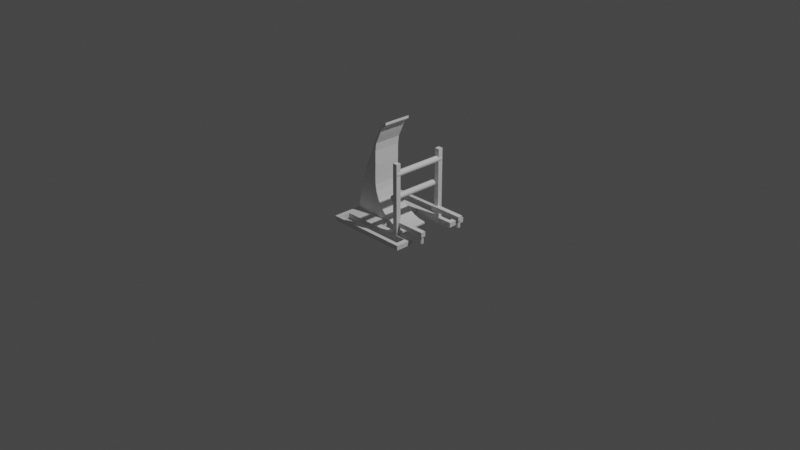 # Source: chassis.blend  (saved by Blender 2.83.19; exported with 4.5.12 LTS)
import bpy
from mathutils import Matrix  # noqa: F401  (used for matrix-valued properties, if any)

bpy.ops.wm.read_factory_settings(use_empty=True)
scene = bpy.context.scene
scene.name = 'Scene'

# ---- collections
col_collection = bpy.data.collections.new('Collection'); scene.collection.children.link(col_collection)

# ---- world
world_world = bpy.data.worlds.new('World'); scene.world = world_world
world_world.use_nodes = True; world_world.node_tree.nodes.clear()
_N = world_world.node_tree.nodes; _L = world_world.node_tree.links
n0 = _N.new('ShaderNodeOutputWorld'); n0.name = 'World Output'; n0.location = (300, 300)
n1 = _N.new('ShaderNodeBackground'); n1.name = 'Background'; n1.location = (10, 300)
n1.inputs[0].default_value = (0.05088, 0.05088, 0.05088, 1.0)
_L.new(n1.outputs[0], n0.inputs[0])
n0.is_active_output = True
world_world.color = (0.05088, 0.05088, 0.05088)
world_world.use_sun_shadow = False
world_world.sun_shadow_jitter_overblur = 0.0

# ---- cameras
cam_camera = bpy.data.cameras.new('Camera')
cam_camera.clip_end = 100.0
cam_camera.ortho_scale = 7.314

# ---- lights
light_light = bpy.data.lights.new('Light', 'POINT')
light_light.transmission_factor = 0.0
light_light.energy = 1000.0
light_light.shadow_soft_size = 0.1
light_light.shadow_maximum_resolution = 0.006
light_light.use_absolute_resolution = True

# ---- meshes
me_cylinder = bpy.data.meshes.new('Cylinder')
me_cylinder.from_pydata([(-0.8008, 1.556, -1.0), (-0.8008, 1.556, 1.0), (-3.258e-07, -1.0, -1.0), (-3.258e-07, -1.0, 1.0), (-0.1951, -0.9808, -1.0), (-0.1951, -0.9808, 1.0), (-0.3827, -0.9378, -1.0), (-0.3827, -0.9378, 1.0), (-0.5556, -0.8745, -1.0), (-0.5556, -0.8745, 1.0), (-0.7324, -0.8651, -1.0), (-0.7324, -0.8651, 1.0), (-0.8653, -0.8617, -1.0), (-0.8653, -0.8617, 1.0), (-1.297, -0.9436, -1.0), (-1.297, -0.9436, 1.0), (-1.696, -0.862, -1.0), (-1.696, -0.862, 1.0), (-1.532, -0.2326, -1.0), (-1.532, -0.2326, 1.0), (-1.446, 0.1128, -1.0), (-1.446, 0.1128, 1.0), (-1.335, 0.424, -1.0), (-1.335, 0.424, 1.0), (-1.255, 0.5998, -1.0), (-1.255, 0.5998, 1.0), (-1.19, 0.7385, -1.0), (-1.19, 0.7385, 1.0), (-1.13, 0.8878, -1.0), (-1.13, 0.8878, 1.0), (-1.009, 1.149, -1.0), (-1.009, 1.149, 1.0), (-0.894, 1.375, -1.0), (-0.894, 1.375, 1.0), (-1.006, 0.3661, 1.0), (-1.006, 0.3661, -1.0), (-0.9997, 0.5187, 1.0), (-0.9997, 0.5187, -1.0), (-1.009, 0.1647, 1.0), (-1.009, 0.1647, -1.0), (-0.3566, -0.8609, 1.0), (-0.3566, -0.8609, -1.0), (-1.005, 9.594e-07, 1.0), (-1.005, 9.594e-07, -1.0), (-0.9633, 1.097, 1.0), (-0.9633, 1.097, -1.0), (-0.5177, -0.7748, 1.0), (-0.5177, -0.7748, -1.0), (-1.0, 0.6605, 1.0), (-1.0, 0.6605, -1.0), (-0.9944, 0.8905, 1.0), (-0.9944, 0.8905, -1.0), (-3.036e-07, -0.9319, 1.0), (-3.036e-07, -0.9319, -1.0), (-0.7609, 1.518, 1.0), (-0.7609, 1.518, -1.0), (-0.9022, -0.3631, 1.0), (-0.9022, -0.3631, -1.0), (-0.8087, -0.5257, 1.0), (-0.8087, -0.5257, -1.0), (-0.9739, -0.1715, 1.0), (-0.9739, -0.1715, -1.0), (-0.6842, -0.6683, 1.0), (-0.6842, -0.6683, -1.0), (-0.1818, -0.914, 1.0), (-0.1818, -0.914, -1.0), (-0.8536, 1.316, 1.0), (-0.8536, 1.316, -1.0), (0.02375, -0.9845, -0.2379), (0.02375, -0.9845, 1.0), (0.02375, -0.9427, 1.0), (0.02375, -0.9427, 0.7387), (-0.6031, 1.721, 1.0), (0.02375, -0.9845, -1.0), (-0.6031, 1.721, -1.0), (-0.6031, 1.653, 1.0), (-0.6031, 1.653, -1.0), (0.02375, -0.9427, -1.0), (-1.724, -0.971, 3.0), (-1.724, -0.846, 3.0), (-1.724, -0.971, -3.0), (-1.724, -0.846, -3.0), (0.6651, -0.971, 3.0), (0.6651, -0.846, 3.0), (0.6651, -0.971, -3.0), (0.6651, -0.846, -3.0), (-1.592, -0.846, -2.723), (-1.592, -0.971, -2.723), (0.5324, -0.846, -2.723), (0.5324, -0.971, -2.723), (0.5324, -0.846, -2.056), (0.5324, -0.971, -2.056), (-1.592, -0.846, -2.056), (-1.592, -0.971, -2.056), (-1.592, -0.846, 2.056), (-1.592, -0.971, 2.056), (0.5324, -0.846, 2.056), (0.5324, -0.971, 2.056), (0.5324, -0.846, 2.723), (0.5324, -0.971, 2.723), (-1.592, -0.846, 2.723), (-1.592, -0.971, 2.723), (0.6651, -0.971, -1.667), (0.6651, -0.846, -1.667), (-0.5546, -0.846, -1.667), (-0.5546, -0.971, -1.667), (-0.5546, -0.846, 1.667), (-0.5546, -0.971, 1.667), (0.6651, -0.971, 1.667), (0.6651, -0.846, 1.667), (0.164, 0.8066, -1.969), (0.164, 0.8066, 1.969), (0.1804, 0.8051, -1.969), (0.1804, 0.8051, 1.969), (0.196, 0.8006, -1.969), (0.196, 0.8006, 1.969), (0.2105, 0.7933, -1.969), (0.2105, 0.7933, 1.969), (0.2232, 0.7835, -1.969), (0.2232, 0.7835, 1.969), (0.2336, 0.7716, -1.969), (0.2336, 0.7716, 1.969), (0.2413, 0.758, -1.969), (0.2413, 0.758, 1.969), (0.2461, 0.7432, -1.969), (0.2461, 0.7432, 1.969), (0.2477, 0.7278, -1.969), (0.2477, 0.7278, 1.969), (0.2461, 0.7125, -1.969), (0.2461, 0.7125, 1.969), (0.2413, 0.6977, -1.969), (0.2413, 0.6977, 1.969), (0.2336, 0.6841, -1.969), (0.2336, 0.6841, 1.969), (0.2232, 0.6722, -1.969), (0.2232, 0.6722, 1.969), (0.2105, 0.6624, -1.969), (0.2105, 0.6624, 1.969), (0.196, 0.6551, -1.969), (0.196, 0.6551, 1.969), (0.1804, 0.6506, -1.969), (0.1804, 0.6506, 1.969), (0.164, 0.6491, -1.969), (0.164, 0.6491, 1.969), (0.1477, 0.6506, -1.969), (0.1477, 0.6506, 1.969), (0.132, 0.6551, -1.969), (0.132, 0.6551, 1.969), (0.1176, 0.6624, -1.969), (0.1176, 0.6624, 1.969), (0.1049, 0.6722, -1.969), (0.1049, 0.6722, 1.969), (0.09451, 0.6841, -1.969), (0.09451, 0.6841, 1.969), (0.08679, 0.6977, -1.969), (0.08679, 0.6977, 1.969), (0.08203, 0.7125, -1.969), (0.08203, 0.7125, 1.969), (0.08042, 0.7278, -1.969), (0.08042, 0.7278, 1.969), (0.08203, 0.7432, -1.969), (0.08203, 0.7432, 1.969), (0.08679, 0.758, -1.969), (0.08679, 0.758, 1.969), (0.09451, 0.7716, -1.969), (0.09451, 0.7716, 1.969), (0.1049, 0.7835, -1.969), (0.1049, 0.7835, 1.969), (0.1176, 0.7933, -1.969), (0.1176, 0.7933, 1.969), (0.132, 0.8006, -1.969), (0.132, 0.8006, 1.969), (0.1477, 0.8051, -1.969), (0.1477, 0.8051, 1.969), (0.1014, -0.9012, -1.693), (0.1014, 0.9995, -1.693), (0.1014, -0.9012, -2.027), (0.1014, 0.9995, -2.027), (0.2341, -0.9012, -1.693), (0.2341, 0.9995, -1.693), (0.2341, -0.9012, -2.027), (0.2341, 0.9995, -2.027), (0.1014, -0.9012, 2.027), (0.1014, 0.9995, 2.027), (0.1014, -0.9012, 1.693), (0.1014, 0.9995, 1.693), (0.2341, -0.9012, 2.027), (0.2341, 0.9995, 2.027), (0.2341, -0.9012, 1.693), (0.2341, 0.9995, 1.693), (0.06798, 0.1561, -1.969), (0.06798, 0.1561, 1.969), (0.08409, 0.1546, -1.969), (0.08409, 0.1546, 1.969), (0.09959, 0.1502, -1.969), (0.09959, 0.1502, 1.969), (0.1139, 0.143, -1.969), (0.1139, 0.143, 1.969), (0.1264, 0.1334, -1.969), (0.1264, 0.1334, 1.969), (0.1367, 0.1216, -1.969), (0.1367, 0.1216, 1.969), (0.1443, 0.1081, -1.969), (0.1443, 0.1081, 1.969), (0.149, 0.09352, -1.969), (0.149, 0.09352, 1.969), (0.1506, 0.07835, -1.969), (0.1506, 0.07835, 1.969), (0.149, 0.06317, -1.969), (0.149, 0.06317, 1.969), (0.1443, 0.04858, -1.969), (0.1443, 0.04858, 1.969), (0.1367, 0.03513, -1.969), (0.1367, 0.03513, 1.969), (0.1264, 0.02335, -1.969), (0.1264, 0.02335, 1.969), (0.1139, 0.01367, -1.969), (0.1139, 0.01367, 1.969), (0.09959, 0.006484, -1.969), (0.09959, 0.006484, 1.969), (0.08409, 0.002058, -1.969), (0.08409, 0.002058, 1.969), (0.06798, 0.0005631, -1.969), (0.06798, 0.0005631, 1.969), (0.05186, 0.002058, -1.969), (0.05186, 0.002058, 1.969), (0.03636, 0.006484, -1.969), (0.03636, 0.006484, 1.969), (0.02208, 0.01367, -1.969), (0.02208, 0.01367, 1.969), (0.009563, 0.02335, -1.969), (0.009563, 0.02335, 1.969), (-0.0007103, 0.03513, -1.969), (-0.0007103, 0.03513, 1.969), (-0.008344, 0.04858, -1.969), (-0.008344, 0.04858, 1.969), (-0.01305, 0.06317, -1.969), (-0.01305, 0.06317, 1.969), (-0.01463, 0.07835, -1.969), (-0.01463, 0.07835, 1.969), (-0.01305, 0.09352, -1.969), (-0.01305, 0.09352, 1.969), (-0.008344, 0.1081, -1.969), (-0.008344, 0.1081, 1.969), (-0.0007102, 0.1216, -1.969), (-0.0007102, 0.1216, 1.969), (0.009563, 0.1334, -1.969), (0.009563, 0.1334, 1.969), (0.02208, 0.143, -1.969), (0.02208, 0.143, 1.969), (0.03636, 0.1502, -1.969), (0.03636, 0.1502, 1.969), (0.05186, 0.1546, -1.969), (0.05186, 0.1546, 1.969), (0.08474, -0.6475, -1.498), (0.08474, -0.5225, -1.498), (0.08474, -0.6475, -1.832), (0.08474, -0.5225, -1.832), (1.057, -0.6475, -1.498), (1.057, -0.5225, -1.498), (1.057, -0.6475, -1.832), (1.057, -0.5225, -1.832), (0.08474, -0.6475, 1.832), (0.08474, -0.5225, 1.832), (0.08474, -0.6475, 1.498), (0.08474, -0.5225, 1.498), (1.057, -0.6475, 1.832), (1.057, -0.5225, 1.832), (1.057, -0.6475, 1.498), (1.057, -0.5225, 1.498), (0.9816, -0.8303, 1.517), (0.9816, -0.6371, 1.517), (0.9931, -0.8303, 1.52), (0.9931, -0.6371, 1.52), (1.004, -0.8303, 1.528), (1.004, -0.6371, 1.528), (1.014, -0.8303, 1.542), (1.014, -0.6371, 1.542), (1.023, -0.8303, 1.56), (1.023, -0.6371, 1.56), (1.031, -0.8303, 1.583), (1.031, -0.6371, 1.583), (1.036, -0.8303, 1.608), (1.036, -0.6371, 1.608), (1.039, -0.8303, 1.636), (1.039, -0.6371, 1.636), (1.04, -0.8303, 1.665), (1.04, -0.6371, 1.665), (1.039, -0.8303, 1.694), (1.039, -0.6371, 1.694), (1.036, -0.8303, 1.721), (1.036, -0.6371, 1.721), (1.031, -0.8303, 1.747), (1.031, -0.6371, 1.747), (1.023, -0.8303, 1.769), (1.023, -0.6371, 1.769), (1.014, -0.8303, 1.788), (1.014, -0.6371, 1.788), (1.004, -0.8303, 1.801), (1.004, -0.6371, 1.801), (0.9931, -0.8303, 1.81), (0.9931, -0.6371, 1.81), (0.9816, -0.8303, 1.813), (0.9816, -0.6371, 1.813), (0.9701, -0.8303, 1.81), (0.9701, -0.6371, 1.81), (0.9591, -0.8303, 1.801), (0.9591, -0.6371, 1.801), (0.9489, -0.8303, 1.788), (0.9489, -0.6371, 1.788), (0.94, -0.8303, 1.769), (0.94, -0.6371, 1.769), (0.9327, -0.8303, 1.747), (0.9327, -0.6371, 1.747), (0.9273, -0.8303, 1.721), (0.9273, -0.6371, 1.721), (0.9239, -0.8303, 1.694), (0.9239, -0.6371, 1.694), (0.9228, -0.8303, 1.665), (0.9228, -0.6371, 1.665), (0.9239, -0.8303, 1.636), (0.9239, -0.6371, 1.636), (0.9273, -0.8303, 1.608), (0.9273, -0.6371, 1.608), (0.9327, -0.8303, 1.583), (0.9327, -0.6371, 1.583), (0.94, -0.8303, 1.56), (0.94, -0.6371, 1.56), (0.9489, -0.8303, 1.542), (0.9489, -0.6371, 1.542), (0.9591, -0.8303, 1.528), (0.9591, -0.6371, 1.528), (0.9701, -0.8303, 1.52), (0.9701, -0.6371, 1.52), (0.9816, -0.8303, -1.813), (0.9816, -0.6371, -1.813), (0.9931, -0.8303, -1.81), (0.9931, -0.6371, -1.81), (1.004, -0.8303, -1.801), (1.004, -0.6371, -1.801), (1.014, -0.8303, -1.788), (1.014, -0.6371, -1.788), (1.023, -0.8303, -1.769), (1.023, -0.6371, -1.769), (1.031, -0.8303, -1.747), (1.031, -0.6371, -1.747), (1.036, -0.8303, -1.721), (1.036, -0.6371, -1.721), (1.039, -0.8303, -1.694), (1.039, -0.6371, -1.694), (1.04, -0.8303, -1.665), (1.04, -0.6371, -1.665), (1.039, -0.8303, -1.636), (1.039, -0.6371, -1.636), (1.036, -0.8303, -1.608), (1.036, -0.6371, -1.608), (1.031, -0.8303, -1.583), (1.031, -0.6371, -1.583), (1.023, -0.8303, -1.56), (1.023, -0.6371, -1.56), (1.014, -0.8303, -1.542), (1.014, -0.6371, -1.542), (1.004, -0.8303, -1.528), (1.004, -0.6371, -1.528), (0.9931, -0.8303, -1.52), (0.9931, -0.6371, -1.52), (0.9816, -0.8303, -1.517), (0.9816, -0.6371, -1.517), (0.9701, -0.8303, -1.52), (0.9701, -0.6371, -1.52), (0.9591, -0.8303, -1.528), (0.9591, -0.6371, -1.528), (0.9489, -0.8303, -1.542), (0.9489, -0.6371, -1.542), (0.94, -0.8303, -1.56), (0.94, -0.6371, -1.56), (0.9327, -0.8303, -1.583), (0.9327, -0.6371, -1.583), (0.9273, -0.8303, -1.608), (0.9273, -0.6371, -1.608), (0.9239, -0.8303, -1.636), (0.9239, -0.6371, -1.636), (0.9228, -0.8303, -1.665), (0.9228, -0.6371, -1.665), (0.9239, -0.8303, -1.694), (0.9239, -0.6371, -1.694), (0.9273, -0.8303, -1.721), (0.9273, -0.6371, -1.721), (0.9327, -0.8303, -1.747), (0.9327, -0.6371, -1.747), (0.94, -0.8303, -1.769), (0.94, -0.6371, -1.769), (0.9489, -0.8303, -1.788), (0.9489, -0.6371, -1.788), (0.9591, -0.8303, -1.801), (0.9591, -0.6371, -1.801), (0.9701, -0.8303, -1.81), (0.9701, -0.6371, -1.81)], [], [(0, 1, 72, 74), (2, 3, 5, 4), (4, 5, 7, 6), (6, 7, 9, 8), (8, 9, 11, 10), (10, 11, 13, 12), (12, 13, 15, 14), (14, 15, 17, 16), (16, 17, 19, 18), (18, 19, 21, 20), (20, 21, 23, 22), (22, 23, 25, 24), (24, 25, 27, 26), (26, 27, 29, 28), (28, 29, 31, 30), (30, 31, 33, 32), (32, 33, 1, 0), (0, 74, 76, 55, 67, 45, 51, 49, 37, 35, 39, 43, 18, 20, 22, 24, 26, 28, 30, 32), (39, 38, 42, 43), (55, 54, 66, 67), (65, 64, 52, 53), (37, 36, 34, 35), (53, 52, 70, 71, 77), (67, 66, 44, 45), (47, 46, 40, 41), (51, 50, 48, 49), (35, 34, 38, 39), (63, 62, 46, 47), (57, 56, 58, 59), (43, 42, 60, 61), (41, 40, 64, 65), (45, 44, 50, 51), (61, 60, 56, 57), (49, 48, 36, 37), (59, 58, 62, 63), (18, 43, 61, 57, 59, 63, 47, 41, 65, 53, 77, 73, 2, 4, 6, 8, 10, 12, 14, 16), (69, 70, 52, 64, 40, 46, 62, 58, 56, 60, 42, 19, 17, 15, 13, 11, 9, 7, 5, 3), (76, 75, 54, 55), (73, 68, 69, 3, 2), (75, 72, 1, 33, 31, 29, 27, 25, 23, 21, 19, 42, 38, 34, 36, 48, 50, 44, 66, 54), (74, 72, 75, 76), (71, 70, 69, 68, 73, 77), (78, 79, 81, 80), (80, 81, 85, 84), (84, 85, 103, 102), (82, 83, 79, 78), (80, 84, 91, 89, 87), (85, 88, 90, 92, 81, 79, 100, 94, 96, 83, 109, 106, 104, 103), (91, 90, 88, 89), (89, 88, 86, 87), (81, 92, 86, 88, 85), (87, 86, 92, 93), (93, 92, 90, 91), (87, 93, 91, 84, 102, 105, 107, 108, 82, 99, 97, 95, 78, 80), (99, 98, 96, 97), (97, 96, 94, 95), (83, 96, 98, 100, 79), (95, 94, 100, 101), (101, 100, 98, 99), (78, 95, 101, 99, 82), (104, 105, 102, 103), (105, 104, 106, 107), (108, 109, 83, 82), (107, 106, 109, 108), (110, 111, 113, 112), (112, 113, 115, 114), (114, 115, 117, 116), (116, 117, 119, 118), (118, 119, 121, 120), (120, 121, 123, 122), (122, 123, 125, 124), (124, 125, 127, 126), (126, 127, 129, 128), (128, 129, 131, 130), (130, 131, 133, 132), (132, 133, 135, 134), (134, 135, 137, 136), (136, 137, 139, 138), (138, 139, 141, 140), (140, 141, 143, 142), (142, 143, 145, 144), (144, 145, 147, 146), (146, 147, 149, 148), (148, 149, 151, 150), (150, 151, 153, 152), (152, 153, 155, 154), (154, 155, 157, 156), (156, 157, 159, 158), (158, 159, 161, 160), (160, 161, 163, 162), (162, 163, 165, 164), (164, 165, 167, 166), (166, 167, 169, 168), (168, 169, 171, 170), (113, 111, 173, 171, 169, 167, 165, 163, 161, 159, 157, 155, 153, 151, 149, 147, 145, 143, 141, 139, 137, 135, 133, 131, 129, 127, 125, 123, 121, 119, 117, 115), (170, 171, 173, 172), (172, 173, 111, 110), (110, 112, 114, 116, 118, 120, 122, 124, 126, 128, 130, 132, 134, 136, 138, 140, 142, 144, 146, 148, 150, 152, 154, 156, 158, 160, 162, 164, 166, 168, 170, 172), (174, 175, 177, 176), (176, 177, 181, 180), (180, 181, 179, 178), (178, 179, 175, 174), (176, 180, 178, 174), (181, 177, 175, 179), (182, 183, 185, 184), (184, 185, 189, 188), (188, 189, 187, 186), (186, 187, 183, 182), (184, 188, 186, 182), (189, 185, 183, 187), (190, 191, 193, 192), (192, 193, 195, 194), (194, 195, 197, 196), (196, 197, 199, 198), (198, 199, 201, 200), (200, 201, 203, 202), (202, 203, 205, 204), (204, 205, 207, 206), (206, 207, 209, 208), (208, 209, 211, 210), (210, 211, 213, 212), (212, 213, 215, 214), (214, 215, 217, 216), (216, 217, 219, 218), (218, 219, 221, 220), (220, 221, 223, 222), (222, 223, 225, 224), (224, 225, 227, 226), (226, 227, 229, 228), (228, 229, 231, 230), (230, 231, 233, 232), (232, 233, 235, 234), (234, 235, 237, 236), (236, 237, 239, 238), (238, 239, 241, 240), (240, 241, 243, 242), (242, 243, 245, 244), (244, 245, 247, 246), (246, 247, 249, 248), (248, 249, 251, 250), (193, 191, 253, 251, 249, 247, 245, 243, 241, 239, 237, 235, 233, 231, 229, 227, 225, 223, 221, 219, 217, 215, 213, 211, 209, 207, 205, 203, 201, 199, 197, 195), (250, 251, 253, 252), (252, 253, 191, 190), (190, 192, 194, 196, 198, 200, 202, 204, 206, 208, 210, 212, 214, 216, 218, 220, 222, 224, 226, 228, 230, 232, 234, 236, 238, 240, 242, 244, 246, 248, 250, 252), (254, 255, 257, 256), (256, 257, 261, 260), (260, 261, 259, 258), (258, 259, 255, 254), (256, 260, 258, 254), (261, 257, 255, 259), (262, 263, 265, 264), (264, 265, 269, 268), (268, 269, 267, 266), (266, 267, 263, 262), (264, 268, 266, 262), (269, 265, 263, 267), (270, 271, 273, 272), (272, 273, 275, 274), (274, 275, 277, 276), (276, 277, 279, 278), (278, 279, 281, 280), (280, 281, 283, 282), (282, 283, 285, 284), (284, 285, 287, 286), (286, 287, 289, 288), (288, 289, 291, 290), (290, 291, 293, 292), (292, 293, 295, 294), (294, 295, 297, 296), (296, 297, 299, 298), (298, 299, 301, 300), (300, 301, 303, 302), (302, 303, 305, 304), (304, 305, 307, 306), (306, 307, 309, 308), (308, 309, 311, 310), (310, 311, 313, 312), (312, 313, 315, 314), (314, 315, 317, 316), (316, 317, 319, 318), (318, 319, 321, 320), (320, 321, 323, 322), (322, 323, 325, 324), (324, 325, 327, 326), (326, 327, 329, 328), (328, 329, 331, 330), (273, 271, 333, 331, 329, 327, 325, 323, 321, 319, 317, 315, 313, 311, 309, 307, 305, 303, 301, 299, 297, 295, 293, 291, 289, 287, 285, 283, 281, 279, 277, 275), (330, 331, 333, 332), (332, 333, 271, 270), (270, 272, 274, 276, 278, 280, 282, 284, 286, 288, 290, 292, 294, 296, 298, 300, 302, 304, 306, 308, 310, 312, 314, 316, 318, 320, 322, 324, 326, 328, 330, 332), (334, 335, 337, 336), (336, 337, 339, 338), (338, 339, 341, 340), (340, 341, 343, 342), (342, 343, 345, 344), (344, 345, 347, 346), (346, 347, 349, 348), (348, 349, 351, 350), (350, 351, 353, 352), (352, 353, 355, 354), (354, 355, 357, 356), (356, 357, 359, 358), (358, 359, 361, 360), (360, 361, 363, 362), (362, 363, 365, 364), (364, 365, 367, 366), (366, 367, 369, 368), (368, 369, 371, 370), (370, 371, 373, 372), (372, 373, 375, 374), (374, 375, 377, 376), (376, 377, 379, 378), (378, 379, 381, 380), (380, 381, 383, 382), (382, 383, 385, 384), (384, 385, 387, 386), (386, 387, 389, 388), (388, 389, 391, 390), (390, 391, 393, 392), (392, 393, 395, 394), (337, 335, 397, 395, 393, 391, 389, 387, 385, 383, 381, 379, 377, 375, 373, 371, 369, 367, 365, 363, 361, 359, 357, 355, 353, 351, 349, 347, 345, 343, 341, 339), (394, 395, 397, 396), (396, 397, 335, 334), (334, 336, 338, 340, 342, 344, 346, 348, 350, 352, 354, 356, 358, 360, 362, 364, 366, 368, 370, 372, 374, 376, 378, 380, 382, 384, 386, 388, 390, 392, 394, 396)])
_uv = me_cylinder.uv_layers.new(name='UVMap')
_uv.uv.foreach_set('vector', [1.0, 0.5, 1.0, 1.0, 0.9962, 1.0, 0.9962, 0.5, 0.5, 0.5, 0.5, 1.0, 0.4688, 1.0, 0.4688, 0.5, 0.4688, 0.5, 0.4688, 1.0, 0.4375, 1.0, 0.4375, 0.5, 0.4375, 0.5, 0.4375, 1.0, 0.4062, 1.0, 0.4062, 0.5, 0.4062, 0.5, 0.4062, 1.0, 0.375, 1.0, 0.375, 0.5, 0.375, 0.5, 0.375, 1.0, 0.3438, 1.0, 0.3438, 0.5, 0.3438, 0.5, 0.3438, 1.0, 0.3125, 1.0, 0.3125, 0.5, 0.3125, 0.5, 0.3125, 1.0, 0.2812, 1.0, 0.2812, 0.5, 0.2812, 0.5, 0.2812, 1.0, 0.25, 1.0, 0.25, 0.5, 0.25, 0.5, 0.25, 1.0, 0.2188, 1.0, 0.2188, 0.5, 0.2188, 0.5, 0.2188, 1.0, 0.1875, 1.0, 0.1875, 0.5, 0.1875, 0.5, 0.1875, 1.0, 0.1562, 1.0, 0.1562, 0.5, 0.1562, 0.5, 0.1562, 1.0, 0.125, 1.0, 0.125, 0.5, 0.125, 0.5, 0.125, 1.0, 0.09375, 1.0, 0.09375, 0.5, 0.09375, 0.5, 0.09375, 1.0, 0.0625, 1.0, 0.0625, 0.5, 0.0625, 0.5, 0.0625, 1.0, 0.03125, 1.0, 0.03125, 0.5, 0.03125, 0.5, 0.03125, 1.0, 0.0, 1.0, 0.0, 0.5, 0.75, 0.49, 0.7557, 0.4894, 0.7557, 0.4731, 0.75, 0.4737, 0.7064, 0.4694, 0.6644, 0.4566, 0.6257, 0.436, 0.5919, 0.4081, 0.564, 0.3743, 0.5434, 0.3356, 0.5306, 0.2936, 0.5263, 0.25, 0.51, 0.25, 0.5146, 0.2968, 0.5283, 0.3418, 0.5504, 0.3833, 0.5803, 0.4197, 0.6167, 0.4496, 0.6582, 0.4717, 0.7032, 0.4854, 0.2188, 0.5808, 0.2188, 0.9192, 0.25, 0.9192, 0.25, 0.5808, 0.0, 0.5808, 0.0, 0.9192, 0.03125, 0.9192, 0.03125, 0.5808, 0.4688, 0.5808, 0.4688, 0.9192, 0.5, 0.9192, 0.5, 0.5808, 0.1562, 0.5808, 0.1562, 0.9192, 0.1875, 0.9192, 0.1875, 0.5808, 0.5, 0.5808, 0.5, 0.9192, 0.5041, 0.9192, 0.5041, 0.875, 0.5041, 0.5808, 0.03125, 0.5808, 0.03125, 0.9192, 0.0625, 0.9192, 0.0625, 0.5808, 0.4062, 0.5808, 0.4062, 0.9192, 0.4375, 0.9192, 0.4375, 0.5808, 0.09375, 0.5808, 0.09375, 0.9192, 0.125, 0.9192, 0.125, 0.5808, 0.1875, 0.5808, 0.1875, 0.9192, 0.2188, 0.9192, 0.2188, 0.5808, 0.375, 0.5808, 0.375, 0.9192, 0.4062, 0.9192, 0.4062, 0.5808, 0.3125, 0.5808, 0.3125, 0.9192, 0.3438, 0.9192, 0.3438, 0.5808, 0.25, 0.5808, 0.25, 0.9192, 0.2812, 0.9192, 0.2812, 0.5808, 0.4375, 0.5808, 0.4375, 0.9192, 0.4688, 0.9192, 0.4688, 0.5808, 0.0625, 0.5808, 0.0625, 0.9192, 0.09375, 0.9192, 0.09375, 0.5808, 0.2812, 0.5808, 0.2812, 0.9192, 0.3125, 0.9192, 0.3125, 0.5808, 0.125, 0.5808, 0.125, 0.9192, 0.1562, 0.9192, 0.1562, 0.5808, 0.3438, 0.5808, 0.3438, 0.9192, 0.375, 0.9192, 0.375, 0.5808, 0.51, 0.25, 0.5263, 0.25, 0.5306, 0.2064, 0.5434, 0.1644, 0.564, 0.1257, 0.5919, 0.09185, 0.6257, 0.06404, 0.6644, 0.04337, 0.7064, 0.03065, 0.75, 0.02635, 0.7557, 0.02691, 0.7557, 0.01056, 0.75, 0.01, 0.7032, 0.01461, 0.6582, 0.02827, 0.6167, 0.05045, 0.5803, 0.08029, 0.5504, 0.1167, 0.5283, 0.1582, 0.5146, 0.2032, 0.2557, 0.01056, 0.2557, 0.02691, 0.25, 0.02635, 0.2064, 0.03065, 0.1644, 0.04337, 0.1257, 0.06404, 0.09185, 0.09185, 0.06404, 0.1257, 0.04337, 0.1644, 0.03065, 0.2064, 0.02635, 0.25, 0.01, 0.25, 0.01461, 0.2032, 0.02827, 0.1582, 0.05045, 0.1167, 0.08029, 0.08029, 0.1167, 0.05045, 0.1582, 0.02827, 0.2032, 0.01461, 0.25, 0.01, 0.9959, 0.5808, 0.9959, 0.9192, 1.0, 0.9192, 1.0, 0.5808, 0.5038, 0.5, 0.5038, 0.6905, 0.5038, 1.0, 0.5, 1.0, 0.5, 0.5, 0.2557, 0.4731, 0.2557, 0.4894, 0.25, 0.49, 0.2032, 0.4854, 0.1582, 0.4717, 0.1167, 0.4496, 0.08029, 0.4197, 0.05045, 0.3833, 0.02827, 0.3418, 0.01461, 0.2968, 0.01, 0.25, 0.02635, 0.25, 0.03065, 0.2936, 0.04337, 0.3356, 0.06404, 0.3743, 0.09185, 0.4081, 0.1257, 0.436, 0.1644, 0.4566, 0.2064, 0.4694, 0.25, 0.4737, 0.5968, 0.144, 0.5968, 0.1059, 0.5934, 0.106, 0.5934, 0.144, 0.4989, 0.1109, 0.4989, 0.106, 0.4955, 0.1059, 0.4955, 0.1295, 0.4955, 0.1441, 0.4989, 0.1441, 0.375, 0.0, 0.625, 0.0, 0.625, 0.25, 0.375, 0.25, 0.375, 0.25, 0.625, 0.25, 0.625, 0.5, 0.375, 0.5, 0.375, 0.5, 0.625, 0.5, 0.625, 0.5556, 0.375, 0.5556, 0.375, 0.75, 0.625, 0.75, 0.625, 1.0, 0.375, 1.0, 0.125, 0.5, 0.375, 0.5, 0.3611, 0.5393, 0.3611, 0.5116, 0.1389, 0.5116, 0.625, 0.5, 0.6389, 0.5116, 0.6389, 0.5393, 0.8611, 0.5393, 0.875, 0.5, 0.875, 0.75, 0.8611, 0.7384, 0.8611, 0.7107, 0.6389, 0.7107, 0.625, 0.75, 0.625, 0.6944, 0.7208, 0.6944, 0.7208, 0.5556, 0.625, 0.5556, 0.4968, 0.75, 0.5032, 0.75, 0.5032, 0.5, 0.4968, 0.5, 0.4968, 0.5, 0.5032, 0.5, 0.5032, 0.25, 0.4968, 0.25, 0.875, 0.5, 0.8611, 0.5393, 0.8611, 0.5116, 0.6389, 0.5116, 0.625, 0.5, 0.4968, 0.25, 0.5032, 0.25, 0.5032, 0.0, 0.4968, 0.0, 0.4968, 1.0, 0.5032, 1.0, 0.5032, 0.75, 0.4968, 0.75, 0.1389, 0.5116, 0.1389, 0.5393, 0.3611, 0.5393, 0.375, 0.5, 0.375, 0.5556, 0.2792, 0.5556, 0.2792, 0.6944, 0.375, 0.6944, 0.375, 0.75, 0.3611, 0.7384, 0.3611, 0.7107, 0.1389, 0.7107, 0.125, 0.75, 0.125, 0.5, 0.4968, 0.75, 0.5032, 0.75, 0.5032, 0.5, 0.4968, 0.5, 0.4968, 0.5, 0.5032, 0.5, 0.5032, 0.25, 0.4968, 0.25, 0.625, 0.75, 0.6389, 0.7107, 0.6389, 0.7384, 0.8611, 0.7384, 0.875, 0.75, 0.4968, 0.25, 0.5032, 0.25, 0.5032, 0.0, 0.4968, 0.0, 0.4968, 1.0, 0.5032, 1.0, 0.5032, 0.75, 0.4968, 0.75, 0.125, 0.75, 0.1389, 0.7107, 0.1389, 0.7384, 0.3611, 0.7384, 0.375, 0.75, 0.5032, 0.25, 0.4968, 0.25, 0.4968, 0.2938, 0.5032, 0.2938, 0.4968, 0.25, 0.5032, 0.25, 0.5032, 0.0, 0.4968, 0.0, 0.375, 0.6944, 0.625, 0.6944, 0.625, 0.75, 0.375, 0.75, 0.4968, 1.0, 0.5032, 1.0, 0.5032, 0.9562, 0.4968, 0.9562, 1.0, 0.5, 1.0, 1.0, 0.9688, 1.0, 0.9688, 0.5, 0.9688, 0.5, 0.9688, 1.0, 0.9375, 1.0, 0.9375, 0.5, 0.9375, 0.5, 0.9375, 1.0, 0.9062, 1.0, 0.9062, 0.5, 0.9062, 0.5, 0.9062, 1.0, 0.875, 1.0, 0.875, 0.5, 0.875, 0.5, 0.875, 1.0, 0.8438, 1.0, 0.8438, 0.5, 0.8438, 0.5, 0.8438, 1.0, 0.8125, 1.0, 0.8125, 0.5, 0.8125, 0.5, 0.8125, 1.0, 0.7812, 1.0, 0.7812, 0.5, 0.7812, 0.5, 0.7812, 1.0, 0.75, 1.0, 0.75, 0.5, 0.75, 0.5, 0.75, 1.0, 0.7188, 1.0, 0.7188, 0.5, 0.7188, 0.5, 0.7188, 1.0, 0.6875, 1.0, 0.6875, 0.5, 0.6875, 0.5, 0.6875, 1.0, 0.6562, 1.0, 0.6562, 0.5, 0.6562, 0.5, 0.6562, 1.0, 0.625, 1.0, 0.625, 0.5, 0.625, 0.5, 0.625, 1.0, 0.5938, 1.0, 0.5938, 0.5, 0.5938, 0.5, 0.5938, 1.0, 0.5625, 1.0, 0.5625, 0.5, 0.5625, 0.5, 0.5625, 1.0, 0.5312, 1.0, 0.5312, 0.5, 0.5312, 0.5, 0.5312, 1.0, 0.5, 1.0, 0.5, 0.5, 0.5, 0.5, 0.5, 1.0, 0.4688, 1.0, 0.4688, 0.5, 0.4688, 0.5, 0.4688, 1.0, 0.4375, 1.0, 0.4375, 0.5, 0.4375, 0.5, 0.4375, 1.0, 0.4062, 1.0, 0.4062, 0.5, 0.4062, 0.5, 0.4062, 1.0, 0.375, 1.0, 0.375, 0.5, 0.375, 0.5, 0.375, 1.0, 0.3438, 1.0, 0.3438, 0.5, 0.3438, 0.5, 0.3438, 1.0, 0.3125, 1.0, 0.3125, 0.5, 0.3125, 0.5, 0.3125, 1.0, 0.2812, 1.0, 0.2812, 0.5, 0.2812, 0.5, 0.2812, 1.0, 0.25, 1.0, 0.25, 0.5, 0.25, 0.5, 0.25, 1.0, 0.2188, 1.0, 0.2188, 0.5, 0.2188, 0.5, 0.2188, 1.0, 0.1875, 1.0, 0.1875, 0.5, 0.1875, 0.5, 0.1875, 1.0, 0.1562, 1.0, 0.1562, 0.5, 0.1562, 0.5, 0.1562, 1.0, 0.125, 1.0, 0.125, 0.5, 0.125, 0.5, 0.125, 1.0, 0.09375, 1.0, 0.09375, 0.5, 0.09375, 0.5, 0.09375, 1.0, 0.0625, 1.0, 0.0625, 0.5, 0.2968, 0.4854, 0.25, 0.49, 0.2032, 0.4854, 0.1582, 0.4717, 0.1167, 0.4496, 0.08029, 0.4197, 0.05045, 0.3833, 0.02827, 0.3418, 0.01461, 0.2968, 0.01, 0.25, 0.01461, 0.2032, 0.02827, 0.1582, 0.05045, 0.1167, 0.08029, 0.08029, 0.1167, 0.05045, 0.1582, 0.02827, 0.2032, 0.01461, 0.25, 0.01, 0.2968, 0.01461, 0.3418, 0.02827, 0.3833, 0.05045, 0.4197, 0.08029, 0.4496, 0.1167, 0.4717, 0.1582, 0.4854, 0.2032, 0.49, 0.25, 0.4854, 0.2968, 0.4717, 0.3418, 0.4496, 0.3833, 0.4197, 0.4197, 0.3833, 0.4496, 0.3418, 0.4717, 0.0625, 0.5, 0.0625, 1.0, 0.03125, 1.0, 0.03125, 0.5, 0.03125, 0.5, 0.03125, 1.0, 0.0, 1.0, 0.0, 0.5, 0.75, 0.49, 0.7968, 0.4854, 0.8418, 0.4717, 0.8833, 0.4496, 0.9197, 0.4197, 0.9496, 0.3833, 0.9717, 0.3418, 0.9854, 0.2968, 0.99, 0.25, 0.9854, 0.2032, 0.9717, 0.1582, 0.9496, 0.1167, 0.9197, 0.08029, 0.8833, 0.05045, 0.8418, 0.02827, 0.7968, 0.01461, 0.75, 0.01, 0.7032, 0.01461, 0.6582, 0.02827, 0.6167, 0.05045, 0.5803, 0.08029, 0.5504, 0.1167, 0.5283, 0.1582, 0.5146, 0.2032, 0.51, 0.25, 0.5146, 0.2968, 0.5283, 0.3418, 0.5504, 0.3833, 0.5803, 0.4197, 0.6167, 0.4496, 0.6582, 0.4717, 0.7032, 0.4854, 0.375, 0.0, 0.625, 0.0, 0.625, 0.25, 0.375, 0.25, 0.375, 0.25, 0.625, 0.25, 0.625, 0.5, 0.375, 0.5, 0.375, 0.5, 0.625, 0.5, 0.625, 0.75, 0.375, 0.75, 0.375, 0.75, 0.625, 0.75, 0.625, 1.0, 0.375, 1.0, 0.125, 0.5, 0.375, 0.5, 0.375, 0.75, 0.125, 0.75, 0.625, 0.5, 0.875, 0.5, 0.875, 0.75, 0.625, 0.75, 0.375, 0.0, 0.625, 0.0, 0.625, 0.25, 0.375, 0.25, 0.375, 0.25, 0.625, 0.25, 0.625, 0.5, 0.375, 0.5, 0.375, 0.5, 0.625, 0.5, 0.625, 0.75, 0.375, 0.75, 0.375, 0.75, 0.625, 0.75, 0.625, 1.0, 0.375, 1.0, 0.125, 0.5, 0.375, 0.5, 0.375, 0.75, 0.125, 0.75, 0.625, 0.5, 0.875, 0.5, 0.875, 0.75, 0.625, 0.75, 1.0, 0.5, 1.0, 1.0, 0.9688, 1.0, 0.9688, 0.5, 0.9688, 0.5, 0.9688, 1.0, 0.9375, 1.0, 0.9375, 0.5, 0.9375, 0.5, 0.9375, 1.0, 0.9062, 1.0, 0.9062, 0.5, 0.9062, 0.5, 0.9062, 1.0, 0.875, 1.0, 0.875, 0.5, 0.875, 0.5, 0.875, 1.0, 0.8438, 1.0, 0.8438, 0.5, 0.8438, 0.5, 0.8438, 1.0, 0.8125, 1.0, 0.8125, 0.5, 0.8125, 0.5, 0.8125, 1.0, 0.7812, 1.0, 0.7812, 0.5, 0.7812, 0.5, 0.7812, 1.0, 0.75, 1.0, 0.75, 0.5, 0.75, 0.5, 0.75, 1.0, 0.7188, 1.0, 0.7188, 0.5, 0.7188, 0.5, 0.7188, 1.0, 0.6875, 1.0, 0.6875, 0.5, 0.6875, 0.5, 0.6875, 1.0, 0.6562, 1.0, 0.6562, 0.5, 0.6562, 0.5, 0.6562, 1.0, 0.625, 1.0, 0.625, 0.5, 0.625, 0.5, 0.625, 1.0, 0.5938, 1.0, 0.5938, 0.5, 0.5938, 0.5, 0.5938, 1.0, 0.5625, 1.0, 0.5625, 0.5, 0.5625, 0.5, 0.5625, 1.0, 0.5312, 1.0, 0.5312, 0.5, 0.5312, 0.5, 0.5312, 1.0, 0.5, 1.0, 0.5, 0.5, 0.5, 0.5, 0.5, 1.0, 0.4688, 1.0, 0.4688, 0.5, 0.4688, 0.5, 0.4688, 1.0, 0.4375, 1.0, 0.4375, 0.5, 0.4375, 0.5, 0.4375, 1.0, 0.4062, 1.0, 0.4062, 0.5, 0.4062, 0.5, 0.4062, 1.0, 0.375, 1.0, 0.375, 0.5, 0.375, 0.5, 0.375, 1.0, 0.3438, 1.0, 0.3438, 0.5, 0.3438, 0.5, 0.3438, 1.0, 0.3125, 1.0, 0.3125, 0.5, 0.3125, 0.5, 0.3125, 1.0, 0.2812, 1.0, 0.2812, 0.5, 0.2812, 0.5, 0.2812, 1.0, 0.25, 1.0, 0.25, 0.5, 0.25, 0.5, 0.25, 1.0, 0.2188, 1.0, 0.2188, 0.5, 0.2188, 0.5, 0.2188, 1.0, 0.1875, 1.0, 0.1875, 0.5, 0.1875, 0.5, 0.1875, 1.0, 0.1562, 1.0, 0.1562, 0.5, 0.1562, 0.5, 0.1562, 1.0, 0.125, 1.0, 0.125, 0.5, 0.125, 0.5, 0.125, 1.0, 0.09375, 1.0, 0.09375, 0.5, 0.09375, 0.5, 0.09375, 1.0, 0.0625, 1.0, 0.0625, 0.5, 0.2968, 0.4854, 0.25, 0.49, 0.2032, 0.4854, 0.1582, 0.4717, 0.1167, 0.4496, 0.08029, 0.4197, 0.05045, 0.3833, 0.02827, 0.3418, 0.01461, 0.2968, 0.01, 0.25, 0.01461, 0.2032, 0.02827, 0.1582, 0.05045, 0.1167, 0.08029, 0.08029, 0.1167, 0.05045, 0.1582, 0.02827, 0.2032, 0.01461, 0.25, 0.01, 0.2968, 0.01461, 0.3418, 0.02827, 0.3833, 0.05045, 0.4197, 0.08029, 0.4496, 0.1167, 0.4717, 0.1582, 0.4854, 0.2032, 0.49, 0.25, 0.4854, 0.2968, 0.4717, 0.3418, 0.4496, 0.3833, 0.4197, 0.4197, 0.3833, 0.4496, 0.3418, 0.4717, 0.0625, 0.5, 0.0625, 1.0, 0.03125, 1.0, 0.03125, 0.5, 0.03125, 0.5, 0.03125, 1.0, 0.0, 1.0, 0.0, 0.5, 0.75, 0.49, 0.7968, 0.4854, 0.8418, 0.4717, 0.8833, 0.4496, 0.9197, 0.4197, 0.9496, 0.3833, 0.9717, 0.3418, 0.9854, 0.2968, 0.99, 0.25, 0.9854, 0.2032, 0.9717, 0.1582, 0.9496, 0.1167, 0.9197, 0.08029, 0.8833, 0.05045, 0.8418, 0.02827, 0.7968, 0.01461, 0.75, 0.01, 0.7032, 0.01461, 0.6582, 0.02827, 0.6167, 0.05045, 0.5803, 0.08029, 0.5504, 0.1167, 0.5283, 0.1582, 0.5146, 0.2032, 0.51, 0.25, 0.5146, 0.2968, 0.5283, 0.3418, 0.5504, 0.3833, 0.5803, 0.4197, 0.6167, 0.4496, 0.6582, 0.4717, 0.7032, 0.4854, 0.375, 0.0, 0.625, 0.0, 0.625, 0.25, 0.375, 0.25, 0.375, 0.25, 0.625, 0.25, 0.625, 0.5, 0.375, 0.5, 0.375, 0.5, 0.625, 0.5, 0.625, 0.75, 0.375, 0.75, 0.375, 0.75, 0.625, 0.75, 0.625, 1.0, 0.375, 1.0, 0.125, 0.5, 0.375, 0.5, 0.375, 0.75, 0.125, 0.75, 0.625, 0.5, 0.875, 0.5, 0.875, 0.75, 0.625, 0.75, 0.375, 0.0, 0.625, 0.0, 0.625, 0.25, 0.375, 0.25, 0.375, 0.25, 0.625, 0.25, 0.625, 0.5, 0.375, 0.5, 0.375, 0.5, 0.625, 0.5, 0.625, 0.75, 0.375, 0.75, 0.375, 0.75, 0.625, 0.75, 0.625, 1.0, 0.375, 1.0, 0.125, 0.5, 0.375, 0.5, 0.375, 0.75, 0.125, 0.75, 0.625, 0.5, 0.875, 0.5, 0.875, 0.75, 0.625, 0.75, 1.0, 0.5, 1.0, 1.0, 0.9688, 1.0, 0.9688, 0.5, 0.9688, 0.5, 0.9688, 1.0, 0.9375, 1.0, 0.9375, 0.5, 0.9375, 0.5, 0.9375, 1.0, 0.9062, 1.0, 0.9062, 0.5, 0.9062, 0.5, 0.9062, 1.0, 0.875, 1.0, 0.875, 0.5, 0.875, 0.5, 0.875, 1.0, 0.8438, 1.0, 0.8438, 0.5, 0.8438, 0.5, 0.8438, 1.0, 0.8125, 1.0, 0.8125, 0.5, 0.8125, 0.5, 0.8125, 1.0, 0.7812, 1.0, 0.7812, 0.5, 0.7812, 0.5, 0.7812, 1.0, 0.75, 1.0, 0.75, 0.5, 0.75, 0.5, 0.75, 1.0, 0.7188, 1.0, 0.7188, 0.5, 0.7188, 0.5, 0.7188, 1.0, 0.6875, 1.0, 0.6875, 0.5, 0.6875, 0.5, 0.6875, 1.0, 0.6562, 1.0, 0.6562, 0.5, 0.6562, 0.5, 0.6562, 1.0, 0.625, 1.0, 0.625, 0.5, 0.625, 0.5, 0.625, 1.0, 0.5938, 1.0, 0.5938, 0.5, 0.5938, 0.5, 0.5938, 1.0, 0.5625, 1.0, 0.5625, 0.5, 0.5625, 0.5, 0.5625, 1.0, 0.5312, 1.0, 0.5312, 0.5, 0.5312, 0.5, 0.5312, 1.0, 0.5, 1.0, 0.5, 0.5, 0.5, 0.5, 0.5, 1.0, 0.4688, 1.0, 0.4688, 0.5, 0.4688, 0.5, 0.4688, 1.0, 0.4375, 1.0, 0.4375, 0.5, 0.4375, 0.5, 0.4375, 1.0, 0.4062, 1.0, 0.4062, 0.5, 0.4062, 0.5, 0.4062, 1.0, 0.375, 1.0, 0.375, 0.5, 0.375, 0.5, 0.375, 1.0, 0.3438, 1.0, 0.3438, 0.5, 0.3438, 0.5, 0.3438, 1.0, 0.3125, 1.0, 0.3125, 0.5, 0.3125, 0.5, 0.3125, 1.0, 0.2812, 1.0, 0.2812, 0.5, 0.2812, 0.5, 0.2812, 1.0, 0.25, 1.0, 0.25, 0.5, 0.25, 0.5, 0.25, 1.0, 0.2188, 1.0, 0.2188, 0.5, 0.2188, 0.5, 0.2188, 1.0, 0.1875, 1.0, 0.1875, 0.5, 0.1875, 0.5, 0.1875, 1.0, 0.1562, 1.0, 0.1562, 0.5, 0.1562, 0.5, 0.1562, 1.0, 0.125, 1.0, 0.125, 0.5, 0.125, 0.5, 0.125, 1.0, 0.09375, 1.0, 0.09375, 0.5, 0.09375, 0.5, 0.09375, 1.0, 0.0625, 1.0, 0.0625, 0.5, 0.2968, 0.4854, 0.25, 0.49, 0.2032, 0.4854, 0.1582, 0.4717, 0.1167, 0.4496, 0.08029, 0.4197, 0.05045, 0.3833, 0.02827, 0.3418, 0.01461, 0.2968, 0.01, 0.25, 0.01461, 0.2032, 0.02827, 0.1582, 0.05045, 0.1167, 0.08029, 0.08029, 0.1167, 0.05045, 0.1582, 0.02827, 0.2032, 0.01461, 0.25, 0.01, 0.2968, 0.01461, 0.3418, 0.02827, 0.3833, 0.05045, 0.4197, 0.08029, 0.4496, 0.1167, 0.4717, 0.1582, 0.4854, 0.2032, 0.49, 0.25, 0.4854, 0.2968, 0.4717, 0.3418, 0.4496, 0.3833, 0.4197, 0.4197, 0.3833, 0.4496, 0.3418, 0.4717, 0.0625, 0.5, 0.0625, 1.0, 0.03125, 1.0, 0.03125, 0.5, 0.03125, 0.5, 0.03125, 1.0, 0.0, 1.0, 0.0, 0.5, 0.75, 0.49, 0.7968, 0.4854, 0.8418, 0.4717, 0.8833, 0.4496, 0.9197, 0.4197, 0.9496, 0.3833, 0.9717, 0.3418, 0.9854, 0.2968, 0.99, 0.25, 0.9854, 0.2032, 0.9717, 0.1582, 0.9496, 0.1167, 0.9197, 0.08029, 0.8833, 0.05045, 0.8418, 0.02827, 0.7968, 0.01461, 0.75, 0.01, 0.7032, 0.01461, 0.6582, 0.02827, 0.6167, 0.05045, 0.5803, 0.08029, 0.5504, 0.1167, 0.5283, 0.1582, 0.5146, 0.2032, 0.51, 0.25, 0.5146, 0.2968, 0.5283, 0.3418, 0.5504, 0.3833, 0.5803, 0.4197, 0.6167, 0.4496, 0.6582, 0.4717, 0.7032, 0.4854, 1.0, 0.5, 1.0, 1.0, 0.9688, 1.0, 0.9688, 0.5, 0.9688, 0.5, 0.9688, 1.0, 0.9375, 1.0, 0.9375, 0.5, 0.9375, 0.5, 0.9375, 1.0, 0.9062, 1.0, 0.9062, 0.5, 0.9062, 0.5, 0.9062, 1.0, 0.875, 1.0, 0.875, 0.5, 0.875, 0.5, 0.875, 1.0, 0.8438, 1.0, 0.8438, 0.5, 0.8438, 0.5, 0.8438, 1.0, 0.8125, 1.0, 0.8125, 0.5, 0.8125, 0.5, 0.8125, 1.0, 0.7812, 1.0, 0.7812, 0.5, 0.7812, 0.5, 0.7812, 1.0, 0.75, 1.0, 0.75, 0.5, 0.75, 0.5, 0.75, 1.0, 0.7188, 1.0, 0.7188, 0.5, 0.7188, 0.5, 0.7188, 1.0, 0.6875, 1.0, 0.6875, 0.5, 0.6875, 0.5, 0.6875, 1.0, 0.6562, 1.0, 0.6562, 0.5, 0.6562, 0.5, 0.6562, 1.0, 0.625, 1.0, 0.625, 0.5, 0.625, 0.5, 0.625, 1.0, 0.5938, 1.0, 0.5938, 0.5, 0.5938, 0.5, 0.5938, 1.0, 0.5625, 1.0, 0.5625, 0.5, 0.5625, 0.5, 0.5625, 1.0, 0.5312, 1.0, 0.5312, 0.5, 0.5312, 0.5, 0.5312, 1.0, 0.5, 1.0, 0.5, 0.5, 0.5, 0.5, 0.5, 1.0, 0.4688, 1.0, 0.4688, 0.5, 0.4688, 0.5, 0.4688, 1.0, 0.4375, 1.0, 0.4375, 0.5, 0.4375, 0.5, 0.4375, 1.0, 0.4062, 1.0, 0.4062, 0.5, 0.4062, 0.5, 0.4062, 1.0, 0.375, 1.0, 0.375, 0.5, 0.375, 0.5, 0.375, 1.0, 0.3438, 1.0, 0.3438, 0.5, 0.3438, 0.5, 0.3438, 1.0, 0.3125, 1.0, 0.3125, 0.5, 0.3125, 0.5, 0.3125, 1.0, 0.2812, 1.0, 0.2812, 0.5, 0.2812, 0.5, 0.2812, 1.0, 0.25, 1.0, 0.25, 0.5, 0.25, 0.5, 0.25, 1.0, 0.2188, 1.0, 0.2188, 0.5, 0.2188, 0.5, 0.2188, 1.0, 0.1875, 1.0, 0.1875, 0.5, 0.1875, 0.5, 0.1875, 1.0, 0.1562, 1.0, 0.1562, 0.5, 0.1562, 0.5, 0.1562, 1.0, 0.125, 1.0, 0.125, 0.5, 0.125, 0.5, 0.125, 1.0, 0.09375, 1.0, 0.09375, 0.5, 0.09375, 0.5, 0.09375, 1.0, 0.0625, 1.0, 0.0625, 0.5, 0.2968, 0.4854, 0.25, 0.49, 0.2032, 0.4854, 0.1582, 0.4717, 0.1167, 0.4496, 0.08029, 0.4197, 0.05045, 0.3833, 0.02827, 0.3418, 0.01461, 0.2968, 0.01, 0.25, 0.01461, 0.2032, 0.02827, 0.1582, 0.05045, 0.1167, 0.08029, 0.08029, 0.1167, 0.05045, 0.1582, 0.02827, 0.2032, 0.01461, 0.25, 0.01, 0.2968, 0.01461, 0.3418, 0.02827, 0.3833, 0.05045, 0.4197, 0.08029, 0.4496, 0.1167, 0.4717, 0.1582, 0.4854, 0.2032, 0.49, 0.25, 0.4854, 0.2968, 0.4717, 0.3418, 0.4496, 0.3833, 0.4197, 0.4197, 0.3833, 0.4496, 0.3418, 0.4717, 0.0625, 0.5, 0.0625, 1.0, 0.03125, 1.0, 0.03125, 0.5, 0.03125, 0.5, 0.03125, 1.0, 0.0, 1.0, 0.0, 0.5, 0.75, 0.49, 0.7968, 0.4854, 0.8418, 0.4717, 0.8833, 0.4496, 0.9197, 0.4197, 0.9496, 0.3833, 0.9717, 0.3418, 0.9854, 0.2968, 0.99, 0.25, 0.9854, 0.2032, 0.9717, 0.1582, 0.9496, 0.1167, 0.9197, 0.08029, 0.8833, 0.05045, 0.8418, 0.02827, 0.7968, 0.01461, 0.75, 0.01, 0.7032, 0.01461, 0.6582, 0.02827, 0.6167, 0.05045, 0.5803, 0.08029, 0.5504, 0.1167, 0.5283, 0.1582, 0.5146, 0.2032, 0.51, 0.25, 0.5146, 0.2968, 0.5283, 0.3418, 0.5504, 0.3833, 0.5803, 0.4197, 0.6167, 0.4496, 0.6582, 0.4717, 0.7032, 0.4854])
me_cylinder.use_remesh_fix_poles = True
me_cylinder.use_remesh_preserve_attributes = False
me_cylinder.use_mirror_vertex_groups = False
me_cylinder.update()

# ---- objects
ob_cylinder = bpy.data.objects.new('Cylinder', me_cylinder)
ob_light = bpy.data.objects.new('Light', light_light)
ob_camera = bpy.data.objects.new('Camera', cam_camera)

# ---- transforms, parenting, visibility, modifiers, constraints
ob_cylinder.location = (0.2027, 0.0, 0.3692)
ob_cylinder.rotation_euler = (1.571, 0.0, 0.0)
ob_cylinder.scale = (0.3827, 0.4064, 0.1524)
ob_cylinder.lineart.crease_threshold = 0.0
ob_light.location = (4.076, 1.005, 5.904)
ob_light.rotation_euler = (0.6503, 0.05522, 1.866)
ob_light.lock_rotations_4d = False
ob_light.empty_display_type = 'ARROWS'
ob_light.color = (0.0, 0.0, 0.0, 0.0)
ob_light.lineart.crease_threshold = 0.0
ob_camera.location = (7.359, -6.926, 4.958)
ob_camera.rotation_euler = (1.109, 0.0, 0.8149)
ob_camera.lock_rotations_4d = False
ob_camera.empty_display_type = 'ARROWS'
ob_camera.color = (0.0, 0.0, 0.0, 0.0)
ob_camera.display_type = 'WIRE'
ob_camera.lineart.crease_threshold = 0.0

# ---- collection membership
scene.collection.objects.link(ob_cylinder)
col_collection.objects.link(ob_light)
col_collection.objects.link(ob_camera)

# ---- scene / render settings (as saved in the file)
scene.camera = ob_camera
scene.frame_start = 1; scene.frame_end = 250; scene.frame_set(0)
scene.render.engine = 'BLENDER_EEVEE_NEXT'
scene.cycles.use_denoising = False
scene.cycles.samples = 128
scene.cycles.sampling_pattern = 'TABULATED_SOBOL'
scene.cycles.use_adaptive_sampling = False
scene.cycles.use_light_tree = False
scene.view_settings.view_transform = 'Filmic'
bpy.context.view_layer.update()
